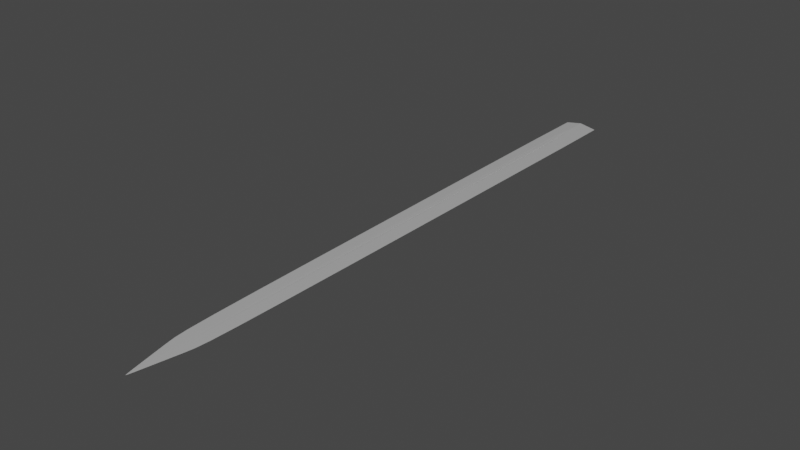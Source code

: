 # Source: Sword_v1.blend  (saved by Blender 2.81.16; exported with 4.5.12 LTS)
import bpy
from mathutils import Matrix  # noqa: F401  (used for matrix-valued properties, if any)

bpy.ops.wm.read_factory_settings(use_empty=True)
scene = bpy.context.scene
scene.name = 'Scene'

# ---- collections
col_collection = bpy.data.collections.new('Collection'); scene.collection.children.link(col_collection)

# ---- materials (node trees are filled in below, after node groups)
mat_material = bpy.data.materials.new('Material')
mat_material.alpha_threshold = 0.0
mat_material.use_transparent_shadow = False
mat_material.line_color = (0.0, 0.0, 0.0, 1.0)

# ---- material node trees
mat_material.use_nodes = True; mat_material.node_tree.nodes.clear()
_N = mat_material.node_tree.nodes; _L = mat_material.node_tree.links
n0 = _N.new('ShaderNodeOutputMaterial'); n0.name = 'Material Output'; n0.location = (300, 300)
n1 = _N.new('ShaderNodeBsdfPrincipled'); n1.name = 'Principled BSDF'; n1.location = (10, 300)
n1.distribution = 'GGX'
n1.subsurface_method = 'BURLEY'
n1.inputs[2].default_value = 0.4
n1.inputs[3].default_value = 1.45
n1.inputs[27].default_value = (0.0, 0.0, 0.0, 1.0)
n1.inputs[28].default_value = 1.0
_L.new(n1.outputs[0], n0.inputs[0])
n0.is_active_output = True

# ---- world
world_world = bpy.data.worlds.new('World'); scene.world = world_world
world_world.use_nodes = True; world_world.node_tree.nodes.clear()
_N = world_world.node_tree.nodes; _L = world_world.node_tree.links
n0 = _N.new('ShaderNodeOutputWorld'); n0.name = 'World Output'; n0.location = (300, 300)
n1 = _N.new('ShaderNodeBackground'); n1.name = 'Background'; n1.location = (10, 300)
n1.inputs[0].default_value = (0.05088, 0.05088, 0.05088, 1.0)
_L.new(n1.outputs[0], n0.inputs[0])
n0.is_active_output = True
world_world.color = (0.05088, 0.05088, 0.05088)
world_world.use_sun_shadow = False
world_world.sun_shadow_jitter_overblur = 0.0

# ---- lights
light_sun = bpy.data.lights.new('Sun', 'SUN')
light_sun.transmission_factor = 0.0
light_sun.energy = 1.0
light_sun.shadow_soft_size = 0.125

# ---- meshes
me_cube = bpy.data.meshes.new('Cube')
me_cube.from_pydata([(1.0, 1.0, 0.0), (0.8423, -0.7993, 0.0), (0.0, -1.0, 0.0), (-1.0, 1.0, 0.0), (0.0, -1.0, 0.0), (0.0, 1.0, -0.7255), (0.0, -1.0, 0.0), (0.0, 1.0, 0.7255), (0.0, -0.7993, -0.1004), (-0.8423, -0.7993, 0.0), (0.0, -0.7993, 0.1004), (0.0, -1.0, 0.0), (-0.06004, 1.0, -0.6902), (-0.06004, 1.0, 0.6902), (-0.08744, -0.7993, -0.1028), (-0.08744, -0.7993, 0.1028), (0.06004, 1.0, 0.6902), (0.0, -1.0, 0.0), (0.06004, 1.0, -0.6902), (0.08744, -0.7993, 0.1028), (0.08744, -0.7993, -0.1028), (-1.0, 0.7902, 0.0), (0.0, 0.7902, -0.1484), (1.0, 0.7902, 0.0), (0.0, 0.7902, 0.1484), (-0.159, 0.7902, 0.6217), (-0.159, 0.7902, -0.6217), (0.159, 0.7902, -0.6217), (0.159, 0.7902, 0.6217), (-1.0, 0.8951, 0.0), (0.0, 0.8951, -0.7106), (1.0, 0.8951, 0.0), (0.0, 0.8951, 0.7106), (-0.05872, 0.8951, 0.656), (-0.05872, 0.8951, -0.656), (0.05872, 0.8951, -0.656), (0.05872, 0.8951, 0.656), (0.0, 0.8426, -0.15), (1.0, 0.8426, 0.0), (0.0, 0.8426, 0.15), (-0.1608, 0.8426, 0.6388), (-0.1608, 0.8426, -0.6388), (0.1608, 0.8426, -0.6388), (0.1608, 0.8426, 0.6388), (-1.0, 0.8426, 0.0)], [], [(15, 9, 4, 11), (20, 1, 2, 17), (14, 8, 6, 11), (19, 10, 6, 17), (28, 24, 10, 19), (26, 22, 8, 14), (27, 23, 1, 20), (25, 21, 9, 15), (24, 25, 15, 10), (21, 26, 14, 9), (9, 14, 11, 4), (10, 15, 11, 6), (22, 27, 20, 8), (23, 28, 19, 1), (1, 19, 17, 2), (8, 20, 17, 6), (38, 43, 28, 23), (37, 42, 27, 22), (44, 41, 26, 21), (39, 40, 25, 24), (40, 44, 21, 25), (42, 38, 23, 27), (41, 37, 22, 26), (43, 39, 24, 28), (16, 7, 32, 36), (12, 5, 30, 34), (18, 0, 31, 35), (13, 3, 29, 33), (7, 13, 33, 32), (3, 12, 34, 29), (5, 18, 35, 30), (0, 16, 36, 31), (36, 32, 39, 43), (34, 30, 37, 41), (35, 31, 38, 42), (33, 29, 44, 40), (32, 33, 40, 39), (29, 34, 41, 44), (30, 35, 42, 37), (31, 36, 43, 38)])
_uv = me_cube.uv_layers.new(name='UVMap')
_uv.uv.foreach_set('vector', [0.8125, 0.7249, 0.875, 0.7249, 0.875, 0.75, 0.7592, 0.75, 0.3125, 0.7249, 0.375, 0.7249, 0.375, 0.75, 0.2592, 0.75, 0.1875, 0.7249, 0.25, 0.7249, 0.25, 0.75, 0.1783, 0.75, 0.6875, 0.7249, 0.75, 0.7249, 0.75, 0.75, 0.6783, 0.75, 0.6875, 0.5262, 0.75, 0.5262, 0.75, 0.7249, 0.6875, 0.7249, 0.1875, 0.5262, 0.25, 0.5262, 0.25, 0.7249, 0.1875, 0.7249, 0.3125, 0.5262, 0.375, 0.5262, 0.375, 0.7249, 0.3125, 0.7249, 0.8125, 0.5262, 0.875, 0.5262, 0.875, 0.7249, 0.8125, 0.7249, 0.75, 0.5262, 0.8125, 0.5262, 0.8125, 0.7249, 0.75, 0.7249, 0.125, 0.5262, 0.1875, 0.5262, 0.1875, 0.7249, 0.125, 0.7249, 0.125, 0.7249, 0.1875, 0.7249, 0.1783, 0.75, 0.125, 0.75, 0.75, 0.7249, 0.8125, 0.7249, 0.7592, 0.75, 0.75, 0.75, 0.25, 0.5262, 0.3125, 0.5262, 0.3125, 0.7249, 0.25, 0.7249, 0.625, 0.5262, 0.6875, 0.5262, 0.6875, 0.7249, 0.625, 0.7249, 0.625, 0.7249, 0.6875, 0.7249, 0.6783, 0.75, 0.625, 0.75, 0.25, 0.7249, 0.3125, 0.7249, 0.2592, 0.75, 0.25, 0.75, 0.625, 0.5197, 0.6875, 0.5197, 0.6875, 0.5262, 0.625, 0.5262, 0.25, 0.5197, 0.3125, 0.5197, 0.3125, 0.5262, 0.25, 0.5262, 0.125, 0.5197, 0.1875, 0.5197, 0.1875, 0.5262, 0.125, 0.5262, 0.75, 0.5197, 0.8125, 0.5197, 0.8125, 0.5262, 0.75, 0.5262, 0.8125, 0.5197, 0.875, 0.5197, 0.875, 0.5262, 0.8125, 0.5262, 0.3125, 0.5197, 0.375, 0.5197, 0.375, 0.5262, 0.3125, 0.5262, 0.1875, 0.5197, 0.25, 0.5197, 0.25, 0.5262, 0.1875, 0.5262, 0.6875, 0.5197, 0.75, 0.5197, 0.75, 0.5262, 0.6875, 0.5262, 0.6875, 0.5, 0.75, 0.5, 0.75, 0.5131, 0.6875, 0.5131, 0.1875, 0.5, 0.25, 0.5, 0.25, 0.5131, 0.1875, 0.5131, 0.3125, 0.5, 0.375, 0.5, 0.375, 0.5131, 0.3125, 0.5131, 0.8125, 0.5, 0.875, 0.5, 0.875, 0.5131, 0.8125, 0.5131, 0.75, 0.5, 0.8125, 0.5, 0.8125, 0.5131, 0.75, 0.5131, 0.125, 0.5, 0.1875, 0.5, 0.1875, 0.5131, 0.125, 0.5131, 0.25, 0.5, 0.3125, 0.5, 0.3125, 0.5131, 0.25, 0.5131, 0.625, 0.5, 0.6875, 0.5, 0.6875, 0.5131, 0.625, 0.5131, 0.6875, 0.5131, 0.75, 0.5131, 0.75, 0.5197, 0.6875, 0.5197, 0.1875, 0.5131, 0.25, 0.5131, 0.25, 0.5197, 0.1875, 0.5197, 0.3125, 0.5131, 0.375, 0.5131, 0.375, 0.5197, 0.3125, 0.5197, 0.8125, 0.5131, 0.875, 0.5131, 0.875, 0.5197, 0.8125, 0.5197, 0.75, 0.5131, 0.8125, 0.5131, 0.8125, 0.5197, 0.75, 0.5197, 0.125, 0.5131, 0.1875, 0.5131, 0.1875, 0.5197, 0.125, 0.5197, 0.25, 0.5131, 0.3125, 0.5131, 0.3125, 0.5197, 0.25, 0.5197, 0.625, 0.5131, 0.6875, 0.5131, 0.6875, 0.5197, 0.625, 0.5197])
me_cube.materials.append(mat_material)
me_cube.use_remesh_preserve_volume = False
me_cube.use_remesh_preserve_attributes = False
me_cube.use_mirror_vertex_groups = False
me_cube.update()

# ---- objects
ob_cube = bpy.data.objects.new('Cube', me_cube)
ob_sun = bpy.data.objects.new('Sun', light_sun)

# ---- transforms, parenting, visibility, modifiers, constraints
ob_cube.location = (0.0, 0.0, 0.0)
ob_cube.scale = (2.671, 45.2, 0.65)
ob_cube.lock_rotations_4d = False
ob_cube.empty_display_type = 'ARROWS'
ob_cube.lineart.crease_threshold = 0.0
_m = ob_cube.modifiers.new('Bevel', 'BEVEL')
_m.limit_method = 'NONE'
_m = ob_cube.modifiers.new('Subdivision', 'SUBSURF')
_m.uv_smooth = 'PRESERVE_CORNERS'
_m.show_only_control_edges = False
ob_sun.location = (15.14, -9.461, -9.271)
ob_sun.lineart.crease_threshold = 0.0

# ---- collection membership
col_collection.objects.link(ob_cube)
col_collection.objects.link(ob_sun)

# ---- scene / render settings (as saved in the file)
scene.frame_start = 1; scene.frame_end = 250; scene.frame_set(1)
scene.render.engine = 'BLENDER_EEVEE_NEXT'
scene.cycles.use_denoising = False
scene.cycles.samples = 128
scene.cycles.sampling_pattern = 'TABULATED_SOBOL'
scene.cycles.use_adaptive_sampling = False
scene.cycles.use_light_tree = False
scene.view_settings.view_transform = 'Filmic'
bpy.context.view_layer.update()

# ---- added for rendering (the .blend has no active camera): camera
cam_auto = bpy.data.cameras.new('AutoCamera')
cam_auto.lens = 50.0
cam_auto.sensor_width = 36.0
cam_auto.clip_end = 1470.28
ob_auto_camera = bpy.data.objects.new('AutoCamera', cam_auto)
scene.collection.objects.link(ob_auto_camera)
ob_auto_camera.location = (83.7772, -100.533, 67.0217)
ob_auto_camera.rotation_euler = (1.09748, -7.21219e-08, 0.694738)
scene.camera = ob_auto_camera
bpy.context.view_layer.update()
